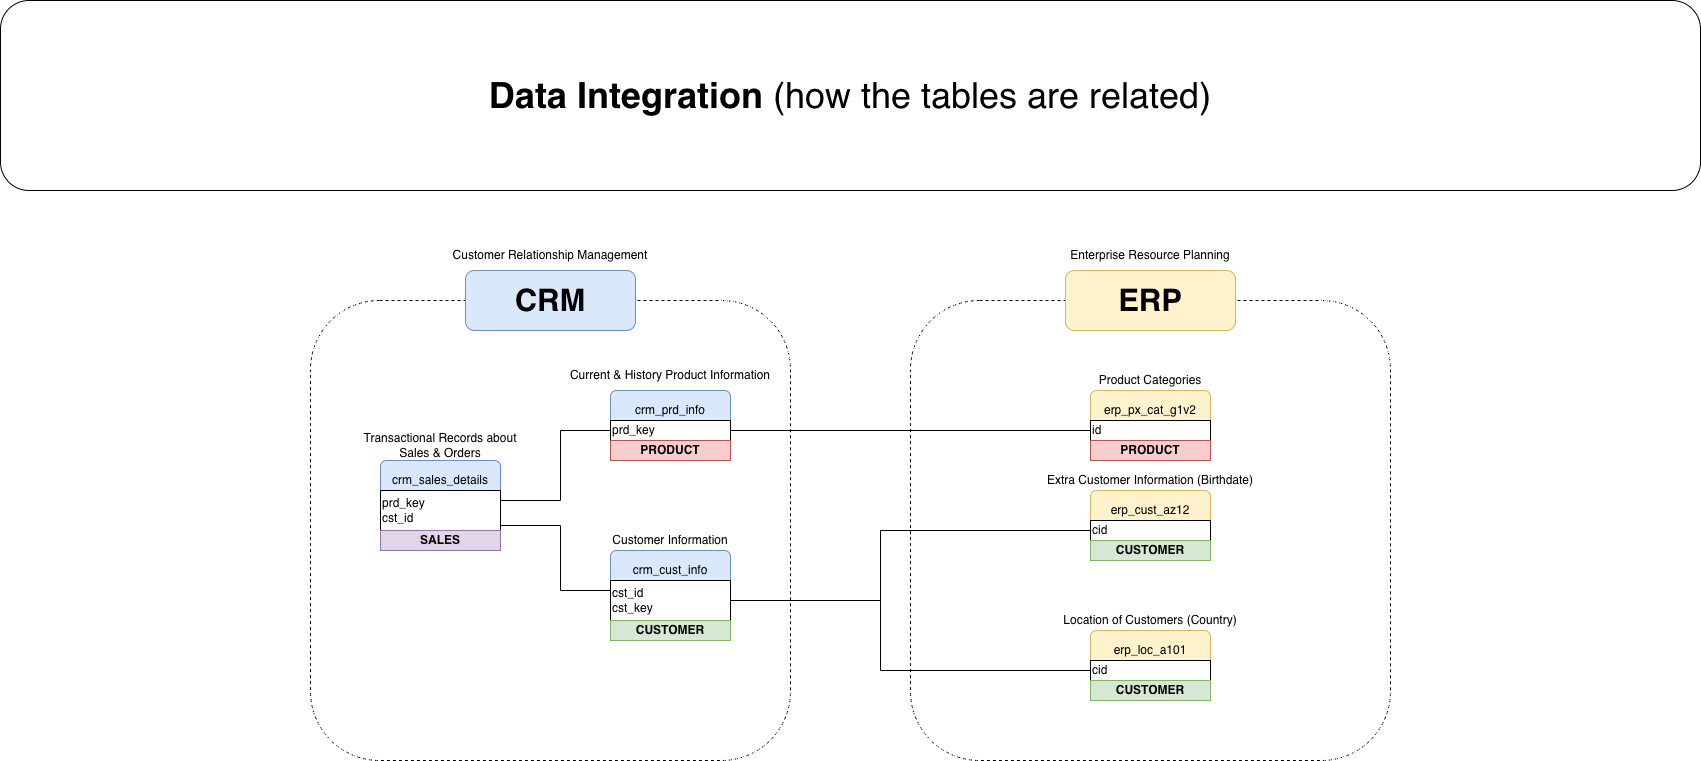

The diagram above was exported from draw.io. Its source (the exported page's mxGraphModel, read from the mxfile embedded in the PNG):
<mxGraphModel dx="1297" dy="859" grid="1" gridSize="10" guides="1" tooltips="1" connect="1" arrows="1" fold="1" page="1" pageScale="1" pageWidth="850" pageHeight="1100" math="0" shadow="0">
  <root>
    <mxCell id="0" />
    <mxCell id="1" parent="0" />
    <mxCell id="LAJUzO7e_UuozieNLpDS-127" parent="1" style="rounded=1;whiteSpace=wrap;html=1;fillColor=none;dashed=1;" value="" vertex="1">
      <mxGeometry height="460" width="480" x="310" y="300" as="geometry" />
    </mxCell>
    <mxCell id="LAJUzO7e_UuozieNLpDS-128" parent="1" style="rounded=1;whiteSpace=wrap;html=1;fillColor=none;dashed=1;" value="" vertex="1">
      <mxGeometry height="460" width="480" x="910" y="300" as="geometry" />
    </mxCell>
    <mxCell id="LAJUzO7e_UuozieNLpDS-129" parent="1" style="rounded=1;whiteSpace=wrap;html=1;fillColor=#dae8fc;strokeColor=#6c8ebf;" value="&lt;b&gt;&lt;font style=&quot;font-size: 31px;&quot;&gt;CRM&lt;/font&gt;&lt;/b&gt;" vertex="1">
      <mxGeometry height="60" width="170" x="465" y="270" as="geometry" />
    </mxCell>
    <mxCell id="LAJUzO7e_UuozieNLpDS-131" parent="1" style="rounded=1;whiteSpace=wrap;html=1;fillColor=#fff2cc;strokeColor=#d6b656;" value="&lt;b&gt;&lt;font style=&quot;font-size: 31px;&quot;&gt;ERP&lt;/font&gt;&lt;/b&gt;" vertex="1">
      <mxGeometry height="60" width="170" x="1065" y="270" as="geometry" />
    </mxCell>
    <mxCell id="LAJUzO7e_UuozieNLpDS-132" parent="1" style="rounded=1;whiteSpace=wrap;html=1;fillColor=#dae8fc;strokeColor=#6c8ebf;" value="crm_sales_details" vertex="1">
      <mxGeometry height="40" width="120" x="380" y="460" as="geometry" />
    </mxCell>
    <mxCell id="LAJUzO7e_UuozieNLpDS-133" parent="1" style="rounded=0;whiteSpace=wrap;html=1;align=left;" value="prd_key&lt;div&gt;cst_id&lt;/div&gt;" vertex="1">
      <mxGeometry height="40" width="120" x="380" y="490" as="geometry" />
    </mxCell>
    <mxCell id="LAJUzO7e_UuozieNLpDS-135" parent="1" style="rounded=0;whiteSpace=wrap;html=1;fillColor=#e1d5e7;strokeColor=#9673a6;" value="&lt;b&gt;SALES&lt;/b&gt;" vertex="1">
      <mxGeometry height="20" width="120" x="380" y="530" as="geometry" />
    </mxCell>
    <mxCell id="LAJUzO7e_UuozieNLpDS-136" parent="1" style="rounded=1;whiteSpace=wrap;html=1;fillColor=#dae8fc;strokeColor=#6c8ebf;" value="crm_prd_info" vertex="1">
      <mxGeometry height="40" width="120" x="610" y="390" as="geometry" />
    </mxCell>
    <mxCell id="LAJUzO7e_UuozieNLpDS-137" parent="1" style="rounded=0;whiteSpace=wrap;html=1;align=left;" value="prd_key" vertex="1">
      <mxGeometry height="20" width="120" x="610" y="420" as="geometry" />
    </mxCell>
    <mxCell id="LAJUzO7e_UuozieNLpDS-138" parent="1" style="rounded=0;whiteSpace=wrap;html=1;fillColor=#f8cecc;strokeColor=#b85450;" value="&lt;b&gt;PRODUCT&lt;/b&gt;" vertex="1">
      <mxGeometry height="20" width="120" x="610" y="440" as="geometry" />
    </mxCell>
    <mxCell id="LAJUzO7e_UuozieNLpDS-139" parent="1" style="rounded=1;whiteSpace=wrap;html=1;fillColor=#dae8fc;strokeColor=#6c8ebf;" value="crm_cust_info" vertex="1">
      <mxGeometry height="40" width="120" x="610" y="550" as="geometry" />
    </mxCell>
    <mxCell id="LAJUzO7e_UuozieNLpDS-140" parent="1" style="rounded=0;whiteSpace=wrap;html=1;align=left;" value="cst_id&lt;div&gt;cst_key&lt;/div&gt;" vertex="1">
      <mxGeometry height="40" width="120" x="610" y="580" as="geometry" />
    </mxCell>
    <mxCell id="LAJUzO7e_UuozieNLpDS-141" parent="1" style="rounded=0;whiteSpace=wrap;html=1;fillColor=#d5e8d4;strokeColor=#82b366;" value="&lt;b&gt;CUSTOMER&lt;/b&gt;" vertex="1">
      <mxGeometry height="20" width="120" x="610" y="620" as="geometry" />
    </mxCell>
    <mxCell id="LAJUzO7e_UuozieNLpDS-142" parent="1" style="rounded=1;whiteSpace=wrap;html=1;fillColor=#fff2cc;strokeColor=#d6b656;" value="erp_px_cat_g1v2" vertex="1">
      <mxGeometry height="40" width="120" x="1090" y="390" as="geometry" />
    </mxCell>
    <mxCell id="LAJUzO7e_UuozieNLpDS-143" parent="1" style="rounded=0;whiteSpace=wrap;html=1;align=left;" value="id" vertex="1">
      <mxGeometry height="20" width="120" x="1090" y="420" as="geometry" />
    </mxCell>
    <mxCell id="LAJUzO7e_UuozieNLpDS-144" parent="1" style="rounded=0;whiteSpace=wrap;html=1;fillColor=#f8cecc;strokeColor=#b85450;" value="&lt;b&gt;PRODUCT&lt;/b&gt;" vertex="1">
      <mxGeometry height="20" width="120" x="1090" y="440" as="geometry" />
    </mxCell>
    <mxCell id="LAJUzO7e_UuozieNLpDS-145" parent="1" style="rounded=1;whiteSpace=wrap;html=1;fillColor=#fff2cc;strokeColor=#d6b656;" value="erp_cust_az12" vertex="1">
      <mxGeometry height="40" width="120" x="1090" y="490" as="geometry" />
    </mxCell>
    <mxCell id="LAJUzO7e_UuozieNLpDS-146" parent="1" style="rounded=0;whiteSpace=wrap;html=1;align=left;" value="cid" vertex="1">
      <mxGeometry height="20" width="120" x="1090" y="520" as="geometry" />
    </mxCell>
    <mxCell id="LAJUzO7e_UuozieNLpDS-147" parent="1" style="rounded=0;whiteSpace=wrap;html=1;fillColor=#d5e8d4;strokeColor=#82b366;" value="&lt;b&gt;CUSTOMER&lt;/b&gt;" vertex="1">
      <mxGeometry height="20" width="120" x="1090" y="540" as="geometry" />
    </mxCell>
    <mxCell id="LAJUzO7e_UuozieNLpDS-148" parent="1" style="rounded=1;whiteSpace=wrap;html=1;fillColor=#fff2cc;strokeColor=#d6b656;" value="erp_loc_a101" vertex="1">
      <mxGeometry height="40" width="120" x="1090" y="630" as="geometry" />
    </mxCell>
    <mxCell id="LAJUzO7e_UuozieNLpDS-149" parent="1" style="rounded=0;whiteSpace=wrap;html=1;align=left;" value="cid" vertex="1">
      <mxGeometry height="20" width="120" x="1090" y="660" as="geometry" />
    </mxCell>
    <mxCell id="LAJUzO7e_UuozieNLpDS-150" parent="1" style="rounded=0;whiteSpace=wrap;html=1;fillColor=#d5e8d4;strokeColor=#82b366;" value="&lt;b&gt;CUSTOMER&lt;/b&gt;" vertex="1">
      <mxGeometry height="20" width="120" x="1090" y="680" as="geometry" />
    </mxCell>
    <mxCell id="LAJUzO7e_UuozieNLpDS-153" edge="1" parent="1" source="LAJUzO7e_UuozieNLpDS-133" style="endArrow=none;html=1;rounded=0;exitX=1;exitY=0.25;exitDx=0;exitDy=0;" value="">
      <mxGeometry height="50" relative="1" width="50" as="geometry">
        <mxPoint x="650" y="560" as="sourcePoint" />
        <mxPoint x="560" y="500" as="targetPoint" />
      </mxGeometry>
    </mxCell>
    <mxCell id="LAJUzO7e_UuozieNLpDS-154" edge="1" parent="1" style="endArrow=none;html=1;rounded=0;exitX=1;exitY=0.25;exitDx=0;exitDy=0;" value="">
      <mxGeometry height="50" relative="1" width="50" as="geometry">
        <mxPoint x="500" y="525" as="sourcePoint" />
        <mxPoint x="560" y="525" as="targetPoint" />
      </mxGeometry>
    </mxCell>
    <mxCell id="LAJUzO7e_UuozieNLpDS-155" edge="1" parent="1" style="endArrow=none;html=1;rounded=0;" value="">
      <mxGeometry height="50" relative="1" width="50" as="geometry">
        <mxPoint x="560" y="430" as="sourcePoint" />
        <mxPoint x="560" y="500" as="targetPoint" />
      </mxGeometry>
    </mxCell>
    <mxCell id="LAJUzO7e_UuozieNLpDS-156" edge="1" parent="1" style="endArrow=none;html=1;rounded=0;exitX=0.521;exitY=0.304;exitDx=0;exitDy=0;exitPerimeter=0;" value="">
      <mxGeometry height="50" relative="1" width="50" as="geometry">
        <mxPoint x="560" y="525" as="sourcePoint" />
        <mxPoint x="560" y="590" as="targetPoint" />
      </mxGeometry>
    </mxCell>
    <mxCell id="LAJUzO7e_UuozieNLpDS-157" edge="1" parent="1" style="endArrow=none;html=1;rounded=0;entryX=0;entryY=0.5;entryDx=0;entryDy=0;" target="LAJUzO7e_UuozieNLpDS-137" value="">
      <mxGeometry height="50" relative="1" width="50" as="geometry">
        <mxPoint x="560" y="430" as="sourcePoint" />
        <mxPoint x="720" y="510" as="targetPoint" />
      </mxGeometry>
    </mxCell>
    <mxCell id="LAJUzO7e_UuozieNLpDS-159" edge="1" parent="1" style="endArrow=none;html=1;rounded=0;entryX=0;entryY=0.5;entryDx=0;entryDy=0;" value="">
      <mxGeometry height="50" relative="1" width="50" as="geometry">
        <mxPoint x="560" y="590" as="sourcePoint" />
        <mxPoint x="610" y="590" as="targetPoint" />
      </mxGeometry>
    </mxCell>
    <mxCell id="LAJUzO7e_UuozieNLpDS-160" edge="1" parent="1" source="LAJUzO7e_UuozieNLpDS-137" style="endArrow=none;html=1;rounded=0;exitX=1;exitY=0.5;exitDx=0;exitDy=0;entryX=0;entryY=0.5;entryDx=0;entryDy=0;" target="LAJUzO7e_UuozieNLpDS-143" value="">
      <mxGeometry height="50" relative="1" width="50" as="geometry">
        <mxPoint x="1110" y="560" as="sourcePoint" />
        <mxPoint x="1160" y="510" as="targetPoint" />
      </mxGeometry>
    </mxCell>
    <mxCell id="LAJUzO7e_UuozieNLpDS-161" edge="1" parent="1" source="LAJUzO7e_UuozieNLpDS-140" style="endArrow=none;html=1;rounded=0;exitX=1;exitY=0.5;exitDx=0;exitDy=0;" value="">
      <mxGeometry height="50" relative="1" width="50" as="geometry">
        <mxPoint x="1060" y="530" as="sourcePoint" />
        <mxPoint x="880" y="600" as="targetPoint" />
      </mxGeometry>
    </mxCell>
    <mxCell id="LAJUzO7e_UuozieNLpDS-162" edge="1" parent="1" style="endArrow=none;html=1;rounded=0;" value="">
      <mxGeometry height="50" relative="1" width="50" as="geometry">
        <mxPoint x="880" y="600" as="sourcePoint" />
        <mxPoint x="880" y="530" as="targetPoint" />
      </mxGeometry>
    </mxCell>
    <mxCell id="LAJUzO7e_UuozieNLpDS-163" edge="1" parent="1" style="endArrow=none;html=1;rounded=0;" value="">
      <mxGeometry height="50" relative="1" width="50" as="geometry">
        <mxPoint x="880" y="670" as="sourcePoint" />
        <mxPoint x="880" y="600" as="targetPoint" />
      </mxGeometry>
    </mxCell>
    <mxCell id="LAJUzO7e_UuozieNLpDS-164" edge="1" parent="1" style="endArrow=none;html=1;rounded=0;entryX=0;entryY=0.5;entryDx=0;entryDy=0;" target="LAJUzO7e_UuozieNLpDS-149" value="">
      <mxGeometry height="50" relative="1" width="50" as="geometry">
        <mxPoint x="880" y="670" as="sourcePoint" />
        <mxPoint x="1070" y="520" as="targetPoint" />
      </mxGeometry>
    </mxCell>
    <mxCell id="LAJUzO7e_UuozieNLpDS-165" edge="1" parent="1" style="endArrow=none;html=1;rounded=0;entryX=0;entryY=0.5;entryDx=0;entryDy=0;" target="LAJUzO7e_UuozieNLpDS-146" value="">
      <mxGeometry height="50" relative="1" width="50" as="geometry">
        <mxPoint x="880" y="530" as="sourcePoint" />
        <mxPoint x="1070" y="520" as="targetPoint" />
      </mxGeometry>
    </mxCell>
    <mxCell id="LAJUzO7e_UuozieNLpDS-167" parent="1" style="text;html=1;whiteSpace=wrap;strokeColor=none;fillColor=none;align=center;verticalAlign=middle;rounded=0;" value="Customer Relationship Management" vertex="1">
      <mxGeometry height="30" width="210" x="445" y="240" as="geometry" />
    </mxCell>
    <mxCell id="LAJUzO7e_UuozieNLpDS-168" parent="1" style="text;html=1;whiteSpace=wrap;strokeColor=none;fillColor=none;align=center;verticalAlign=middle;rounded=0;" value="Transactional Records about Sales &amp;amp; Orders" vertex="1">
      <mxGeometry height="30" width="160" x="360" y="430" as="geometry" />
    </mxCell>
    <mxCell id="LAJUzO7e_UuozieNLpDS-169" parent="1" style="text;html=1;whiteSpace=wrap;strokeColor=none;fillColor=none;align=center;verticalAlign=middle;rounded=0;" value="Current &amp;amp; History Product Information" vertex="1">
      <mxGeometry height="30" width="230" x="555" y="360" as="geometry" />
    </mxCell>
    <mxCell id="LAJUzO7e_UuozieNLpDS-170" parent="1" style="text;html=1;whiteSpace=wrap;strokeColor=none;fillColor=none;align=center;verticalAlign=middle;rounded=0;" value="Customer Information" vertex="1">
      <mxGeometry height="30" width="230" x="555" y="525" as="geometry" />
    </mxCell>
    <mxCell id="LAJUzO7e_UuozieNLpDS-171" parent="1" style="text;html=1;whiteSpace=wrap;strokeColor=none;fillColor=none;align=center;verticalAlign=middle;rounded=0;" value="Enterprise Resource Planning" vertex="1">
      <mxGeometry height="30" width="230" x="1035" y="240" as="geometry" />
    </mxCell>
    <mxCell id="LAJUzO7e_UuozieNLpDS-172" parent="1" style="text;html=1;whiteSpace=wrap;strokeColor=none;fillColor=none;align=center;verticalAlign=middle;rounded=0;" value="Product Categories" vertex="1">
      <mxGeometry height="20" width="230" x="1035" y="370" as="geometry" />
    </mxCell>
    <mxCell id="LAJUzO7e_UuozieNLpDS-175" parent="1" style="text;html=1;whiteSpace=wrap;strokeColor=none;fillColor=none;align=center;verticalAlign=middle;rounded=0;" value="Extra Customer Information (Birthdate)" vertex="1">
      <mxGeometry height="20" width="230" x="1035" y="470" as="geometry" />
    </mxCell>
    <mxCell id="LAJUzO7e_UuozieNLpDS-176" parent="1" style="text;html=1;whiteSpace=wrap;strokeColor=none;fillColor=none;align=center;verticalAlign=middle;rounded=0;" value="Location of Customers (Country)" vertex="1">
      <mxGeometry height="20" width="230" x="1035" y="610" as="geometry" />
    </mxCell>
    <mxCell id="LAJUzO7e_UuozieNLpDS-178" parent="1" style="rounded=1;whiteSpace=wrap;html=1;" value="&lt;font style=&quot;font-size: 36px;&quot;&gt;&lt;b style=&quot;&quot;&gt;Data Integration &lt;/b&gt;(how the tables are related)&lt;/font&gt;" vertex="1">
      <mxGeometry height="190" width="1700" as="geometry" />
    </mxCell>
  </root>
</mxGraphModel>